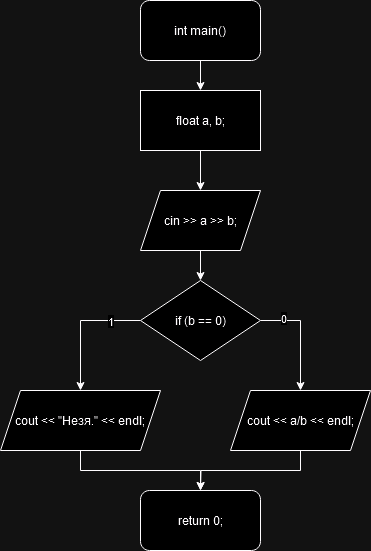

The diagram above was exported from draw.io. Its source (the exported page's mxGraphModel, read from the mxfile embedded in the PNG):
<mxGraphModel dx="1050" dy="566" grid="1" gridSize="10" guides="1" tooltips="1" connect="1" arrows="1" fold="1" page="1" pageScale="1" pageWidth="850" pageHeight="1100" math="0" shadow="0">
  <root>
    <mxCell id="0" />
    <mxCell id="1" parent="0" />
    <mxCell id="KOPiWMSpIKnwmS1coaIV-8" style="edgeStyle=orthogonalEdgeStyle;rounded=0;orthogonalLoop=1;jettySize=auto;html=1;exitX=0.5;exitY=1;exitDx=0;exitDy=0;entryX=0.5;entryY=0;entryDx=0;entryDy=0;" edge="1" parent="1" source="KOPiWMSpIKnwmS1coaIV-1" target="KOPiWMSpIKnwmS1coaIV-2">
      <mxGeometry relative="1" as="geometry" />
    </mxCell>
    <mxCell id="KOPiWMSpIKnwmS1coaIV-1" value="int main()" style="rounded=1;whiteSpace=wrap;html=1;" vertex="1" parent="1">
      <mxGeometry x="360" y="30" width="120" height="60" as="geometry" />
    </mxCell>
    <mxCell id="KOPiWMSpIKnwmS1coaIV-9" style="edgeStyle=orthogonalEdgeStyle;rounded=0;orthogonalLoop=1;jettySize=auto;html=1;exitX=0.5;exitY=1;exitDx=0;exitDy=0;entryX=0.5;entryY=0;entryDx=0;entryDy=0;" edge="1" parent="1" source="KOPiWMSpIKnwmS1coaIV-2" target="KOPiWMSpIKnwmS1coaIV-3">
      <mxGeometry relative="1" as="geometry" />
    </mxCell>
    <mxCell id="KOPiWMSpIKnwmS1coaIV-2" value="float a, b;" style="rounded=0;whiteSpace=wrap;html=1;" vertex="1" parent="1">
      <mxGeometry x="360" y="120" width="120" height="60" as="geometry" />
    </mxCell>
    <mxCell id="KOPiWMSpIKnwmS1coaIV-10" style="edgeStyle=orthogonalEdgeStyle;rounded=0;orthogonalLoop=1;jettySize=auto;html=1;exitX=0.5;exitY=1;exitDx=0;exitDy=0;entryX=0.5;entryY=0;entryDx=0;entryDy=0;" edge="1" parent="1" source="KOPiWMSpIKnwmS1coaIV-3" target="KOPiWMSpIKnwmS1coaIV-4">
      <mxGeometry relative="1" as="geometry" />
    </mxCell>
    <mxCell id="KOPiWMSpIKnwmS1coaIV-3" value="cin &amp;gt;&amp;gt; a &amp;gt;&amp;gt; b;" style="shape=parallelogram;perimeter=parallelogramPerimeter;whiteSpace=wrap;html=1;fixedSize=1;" vertex="1" parent="1">
      <mxGeometry x="360" y="220" width="120" height="60" as="geometry" />
    </mxCell>
    <mxCell id="KOPiWMSpIKnwmS1coaIV-11" style="edgeStyle=orthogonalEdgeStyle;rounded=0;orthogonalLoop=1;jettySize=auto;html=1;exitX=0;exitY=0.5;exitDx=0;exitDy=0;entryX=0.5;entryY=0;entryDx=0;entryDy=0;" edge="1" parent="1" source="KOPiWMSpIKnwmS1coaIV-4" target="KOPiWMSpIKnwmS1coaIV-5">
      <mxGeometry relative="1" as="geometry" />
    </mxCell>
    <mxCell id="KOPiWMSpIKnwmS1coaIV-15" value="1" style="edgeLabel;html=1;align=center;verticalAlign=middle;resizable=0;points=[];" vertex="1" connectable="0" parent="KOPiWMSpIKnwmS1coaIV-11">
      <mxGeometry x="-0.5231" relative="1" as="geometry">
        <mxPoint as="offset" />
      </mxGeometry>
    </mxCell>
    <mxCell id="KOPiWMSpIKnwmS1coaIV-12" style="edgeStyle=orthogonalEdgeStyle;rounded=0;orthogonalLoop=1;jettySize=auto;html=1;exitX=1;exitY=0.5;exitDx=0;exitDy=0;entryX=0.5;entryY=0;entryDx=0;entryDy=0;" edge="1" parent="1" source="KOPiWMSpIKnwmS1coaIV-4" target="KOPiWMSpIKnwmS1coaIV-6">
      <mxGeometry relative="1" as="geometry" />
    </mxCell>
    <mxCell id="KOPiWMSpIKnwmS1coaIV-16" value="0" style="edgeLabel;html=1;align=center;verticalAlign=middle;resizable=0;points=[];" vertex="1" connectable="0" parent="KOPiWMSpIKnwmS1coaIV-12">
      <mxGeometry x="-0.6" y="3" relative="1" as="geometry">
        <mxPoint as="offset" />
      </mxGeometry>
    </mxCell>
    <mxCell id="KOPiWMSpIKnwmS1coaIV-4" value="if (b == 0)" style="rhombus;whiteSpace=wrap;html=1;" vertex="1" parent="1">
      <mxGeometry x="360" y="310" width="120" height="80" as="geometry" />
    </mxCell>
    <mxCell id="KOPiWMSpIKnwmS1coaIV-13" style="edgeStyle=orthogonalEdgeStyle;rounded=0;orthogonalLoop=1;jettySize=auto;html=1;exitX=0.5;exitY=1;exitDx=0;exitDy=0;entryX=0.5;entryY=0;entryDx=0;entryDy=0;" edge="1" parent="1" source="KOPiWMSpIKnwmS1coaIV-5" target="KOPiWMSpIKnwmS1coaIV-7">
      <mxGeometry relative="1" as="geometry" />
    </mxCell>
    <mxCell id="KOPiWMSpIKnwmS1coaIV-5" value="cout &amp;lt;&amp;lt; &quot;Незя.&quot; &amp;lt;&amp;lt; endl;" style="shape=parallelogram;perimeter=parallelogramPerimeter;whiteSpace=wrap;html=1;fixedSize=1;" vertex="1" parent="1">
      <mxGeometry x="220" y="420" width="160" height="60" as="geometry" />
    </mxCell>
    <mxCell id="KOPiWMSpIKnwmS1coaIV-14" style="edgeStyle=orthogonalEdgeStyle;rounded=0;orthogonalLoop=1;jettySize=auto;html=1;exitX=0.5;exitY=1;exitDx=0;exitDy=0;" edge="1" parent="1" source="KOPiWMSpIKnwmS1coaIV-6">
      <mxGeometry relative="1" as="geometry">
        <mxPoint x="420" y="520" as="targetPoint" />
      </mxGeometry>
    </mxCell>
    <mxCell id="KOPiWMSpIKnwmS1coaIV-6" value="cout &amp;lt;&amp;lt; a/b &amp;lt;&amp;lt; endl;" style="shape=parallelogram;perimeter=parallelogramPerimeter;whiteSpace=wrap;html=1;fixedSize=1;" vertex="1" parent="1">
      <mxGeometry x="450" y="420" width="140" height="60" as="geometry" />
    </mxCell>
    <mxCell id="KOPiWMSpIKnwmS1coaIV-7" value="return 0;" style="rounded=1;whiteSpace=wrap;html=1;" vertex="1" parent="1">
      <mxGeometry x="360" y="520" width="120" height="60" as="geometry" />
    </mxCell>
  </root>
</mxGraphModel>